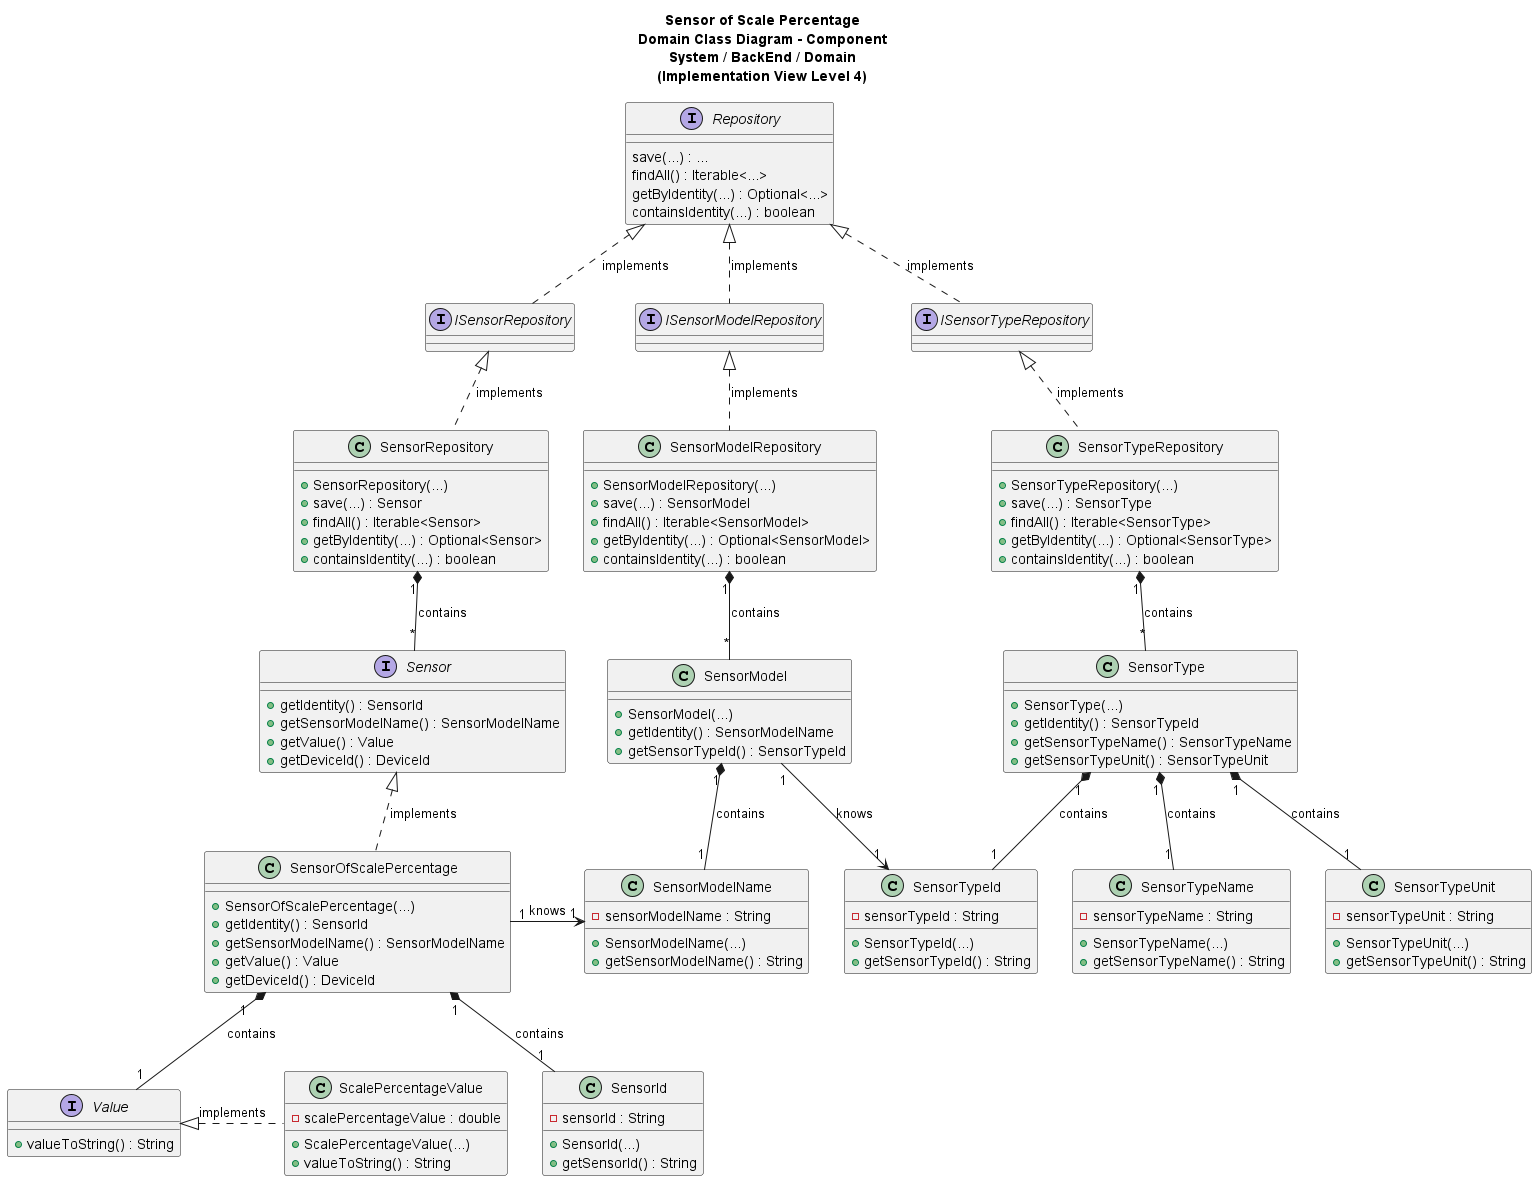

The diagram above was rendered by PlantUML. Its source (embedded in the PNG):
@startuml

title Sensor of Scale Percentage\nDomain Class Diagram - Component\nSystem / BackEnd / Domain\n(Implementation View Level 4)

/'
As Product Owner, I want the system to have a type of sensor that gives the
current value/position in a scale (%).
'/

interface Sensor {
+ getIdentity() : SensorId
+ getSensorModelName() : SensorModelName
+ getValue() : Value
+ getDeviceId() : DeviceId
}

class SensorId{
- sensorId : String
+ SensorId(...)
+ getSensorId() : String
}

interface Value{
+ valueToString() : String
}

class ScalePercentageValue {
    - scalePercentageValue : double
    + ScalePercentageValue(...)
    + valueToString() : String
}

class SensorModelName{
- sensorModelName : String
+ SensorModelName(...)
+ getSensorModelName() : String
}

class SensorType {
+ SensorType(...)
+ getIdentity() : SensorTypeId
+ getSensorTypeName() : SensorTypeName
+ getSensorTypeUnit() : SensorTypeUnit
}

class SensorTypeName{
- sensorTypeName : String
+ SensorTypeName(...)
+ getSensorTypeName() : String
}

class SensorTypeUnit{
- sensorTypeUnit : String
+ SensorTypeUnit(...)
+ getSensorTypeUnit() : String
}

class SensorModel{
+ SensorModel(...)
+ getIdentity() : SensorModelName
+ getSensorTypeId() : SensorTypeId
}

class SensorTypeId{
- sensorTypeId : String
+ SensorTypeId(...)
+ getSensorTypeId() : String
}

class SensorRepository {
+ SensorRepository(...)
+ save(...) : Sensor
+ findAll() : Iterable<Sensor>
+ getByIdentity(...) : Optional<Sensor>
+ containsIdentity(...) : boolean
}

class SensorTypeRepository {
+ SensorTypeRepository(...)
+ save(...) : SensorType
+ findAll() : Iterable<SensorType>
+ getByIdentity(...) : Optional<SensorType>
+ containsIdentity(...) : boolean
}

class SensorModelRepository {
+ SensorModelRepository(...)
+ save(...) : SensorModel
+ findAll() : Iterable<SensorModel>
+ getByIdentity(...) : Optional<SensorModel>
+ containsIdentity(...) : boolean
}

class SensorOfScalePercentage {
    + SensorOfScalePercentage(...)
    + getIdentity() : SensorId
    + getSensorModelName() : SensorModelName
    + getValue() : Value
    + getDeviceId() : DeviceId
}

interface ISensorRepository {
}
interface ISensorTypeRepository {
}
interface ISensorModelRepository {
}
interface Repository {
save(...) : ...
findAll() : Iterable<...>
getByIdentity(...) : Optional<...>
containsIdentity(...) : boolean
}


ISensorRepository .up.|> Repository : implements
ISensorModelRepository .up.|> Repository : implements
ISensorTypeRepository .up.|> Repository : implements

SensorRepository .up.|> ISensorRepository : implements
SensorTypeRepository .up.|> ISensorTypeRepository : implements
SensorModelRepository .up.|> ISensorModelRepository : implements


ScalePercentageValue .left.|> Value : implements
SensorOfScalePercentage .up.|> Sensor : implements
SensorOfScalePercentage "1" *-- "1" SensorId : contains
SensorOfScalePercentage "1  " *-- "1" Value : contains
SensorOfScalePercentage "1" -right-> "1" SensorModelName : knows
SensorModel "1" *-- "1" SensorModelName : contains
SensorModel "1" --> "1" SensorTypeId : knows
SensorType "1" *-- "1" SensorTypeId: contains
SensorType "1" *-- "1" SensorTypeName : contains
SensorType "1" *-- "1" SensorTypeUnit : contains
SensorRepository "1" *-- "*" Sensor : contains
SensorTypeRepository "1" *-- "*" SensorType : contains
SensorModelRepository "1" *-- "*" SensorModel : contains

@enduml